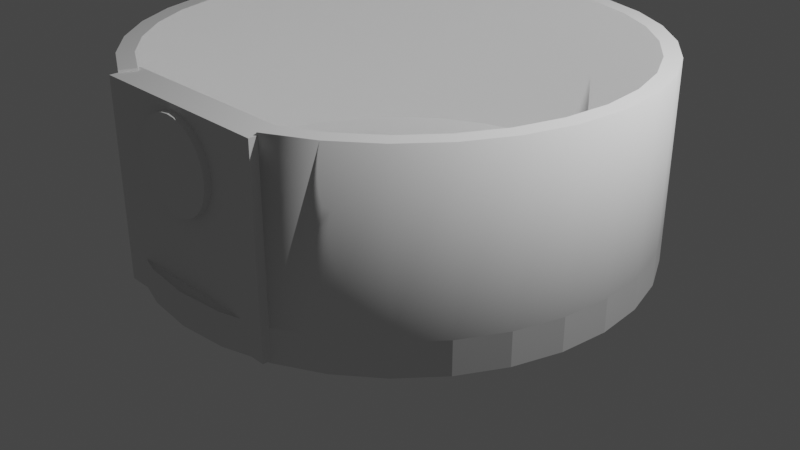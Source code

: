 # Source: Arena.blend  (saved by Blender 3.0.42; exported with 4.5.12 LTS)
import bpy
from mathutils import Matrix  # noqa: F401  (used for matrix-valued properties, if any)

bpy.ops.wm.read_factory_settings(use_empty=True)
scene = bpy.context.scene
scene.name = 'Scene'

# ---- collections
col_collection = bpy.data.collections.new('Collection'); scene.collection.children.link(col_collection)

# ---- world
world_world = bpy.data.worlds.new('World'); scene.world = world_world
world_world.use_nodes = True; world_world.node_tree.nodes.clear()
_N = world_world.node_tree.nodes; _L = world_world.node_tree.links
n0 = _N.new('ShaderNodeOutputWorld'); n0.name = 'World Output'; n0.location = (300, 300)
n1 = _N.new('ShaderNodeBackground'); n1.name = 'Background'; n1.location = (10, 300)
n1.inputs[0].default_value = (0.05088, 0.05088, 0.05088, 1.0)
_L.new(n1.outputs[0], n0.inputs[0])
n0.is_active_output = True
world_world.color = (0.05088, 0.05088, 0.05088)
world_world.use_sun_shadow = False
world_world.sun_shadow_jitter_overblur = 0.0

# ---- cameras
cam_camera = bpy.data.cameras.new('Camera')
cam_camera.clip_end = 100.0
cam_camera.ortho_scale = 7.314

# ---- lights
light_light = bpy.data.lights.new('Light', 'POINT')
light_light.transmission_factor = 0.0
light_light.energy = 1000.0
light_light.shadow_soft_size = 0.1
light_light.shadow_maximum_resolution = 0.006
light_light.use_absolute_resolution = True

# ---- meshes
me_cylinder = bpy.data.meshes.new('Cylinder')
me_cylinder.from_pydata([(-1.14e-07, 2.597, -0.1722), (-1.14e-07, 2.597, 0.1722), (0.5066, 2.547, -0.1722), (0.5066, 2.547, 0.1722), (0.9937, 2.399, -0.1722), (0.9937, 2.399, 0.1722), (1.443, 2.159, -0.1722), (1.443, 2.159, 0.1722), (1.836, 1.836, -0.1722), (1.836, 1.836, 0.1722), (2.159, 1.443, -0.1722), (2.159, 1.443, 0.1722), (2.399, 0.9937, -0.1722), (2.399, 0.9937, 0.1722), (2.547, 0.5066, -0.1722), (2.547, 0.5066, 0.1722), (2.597, -8.476e-08, -0.1722), (2.597, -8.476e-08, 0.1722), (2.547, -0.5066, -0.1722), (2.547, -0.5066, 0.1722), (2.399, -0.9937, -0.1722), (2.399, -0.9937, 0.1722), (2.159, -1.443, -0.1722), (2.159, -1.443, 0.1722), (1.836, -1.836, -0.1722), (1.836, -1.836, 0.1722), (1.443, -2.159, -0.1722), (1.443, -2.159, 0.1722), (0.9937, -2.399, -0.1722), (0.9937, -2.399, 0.1722), (0.5066, -2.547, -0.1722), (0.5066, -2.547, 0.1722), (-3.41e-07, -2.597, -0.1722), (-3.41e-07, -2.597, 0.1722), (-0.5066, -2.547, -0.1722), (-0.5066, -2.547, 0.1722), (-0.9937, -2.399, -0.1722), (-0.9937, -2.399, 0.1722), (-1.443, -2.159, -0.1722), (-1.443, -2.159, 0.1722), (-1.836, -1.836, -0.1722), (-1.836, -1.836, 0.1722), (-2.159, -1.443, -0.1722), (-2.159, -1.443, 0.1722), (-2.399, -0.9937, -0.1722), (-2.399, -0.9937, 0.1722), (-2.547, -0.5066, -0.1722), (-2.547, -0.5066, 0.1722), (-2.597, 5.97e-08, -0.1722), (-2.597, 5.97e-08, 0.1722), (-2.547, 0.5066, -0.1722), (-2.547, 0.5066, 0.1722), (-2.399, 0.9937, -0.1722), (-2.399, 0.9937, 0.1722), (-2.159, 1.443, -0.1722), (-2.159, 1.443, 0.1722), (-1.836, 1.836, -0.1722), (-1.836, 1.836, 0.1722), (-1.443, 2.159, -0.1722), (-1.443, 2.159, 0.1722), (-0.9937, 2.399, -0.1722), (-0.9937, 2.399, 0.1722), (-0.5066, 2.547, -0.1722), (-0.5066, 2.547, 0.1722), (0.4734, 2.38, 0.1722), (-1.097e-07, 2.427, 0.1722), (0.9287, 2.242, 0.1722), (1.348, 2.018, 0.1722), (1.716, 1.716, 0.1722), (2.018, 1.348, 0.1722), (2.242, 0.9287, 0.1722), (2.38, 0.4734, 0.1722), (2.427, -8.214e-08, 0.1722), (2.38, -0.4734, 0.1722), (2.242, -0.9287, 0.1722), (2.018, -1.348, 0.1722), (1.716, -1.716, 0.1722), (1.348, -2.018, 0.1722), (0.9287, -2.242, 0.1722), (0.4734, -2.38, 0.1722), (-3.219e-07, -2.427, 0.1722), (-0.4734, -2.38, 0.1722), (-0.9287, -2.242, 0.1722), (-1.348, -2.018, 0.1722), (-1.716, -1.716, 0.1722), (-2.018, -1.348, 0.1722), (-2.242, -0.9287, 0.1722), (-2.38, -0.4734, 0.1722), (-2.427, 5.287e-08, 0.1722), (-2.38, 0.4734, 0.1722), (-2.242, 0.9287, 0.1722), (-2.018, 1.348, 0.1722), (-1.716, 1.716, 0.1722), (-1.348, 2.018, 0.1722), (-0.9287, 2.242, 0.1722), (-0.4734, 2.38, 0.1722), (0.5066, 2.547, 1.881), (-1.14e-07, 2.597, 1.881), (0.9937, 2.399, 1.881), (1.443, 2.159, 1.881), (1.836, 1.836, 1.881), (2.159, 1.443, 1.881), (2.399, 0.9937, 1.881), (2.547, 0.5066, 1.881), (2.597, -8.476e-08, 1.881), (2.547, -0.5066, 1.881), (2.399, -0.9937, 1.881), (2.159, -1.443, 1.881), (1.836, -1.836, 1.881), (1.443, -2.159, 1.881), (0.9937, -2.399, 1.881), (-1.443, -2.159, 1.881), (-0.9937, -2.399, 1.881), (-1.836, -1.836, 1.881), (-2.159, -1.443, 1.881), (-2.399, -0.9937, 1.881), (-2.547, -0.5066, 1.881), (-2.597, 5.97e-08, 1.881), (-2.547, 0.5066, 1.881), (-2.399, 0.9937, 1.881), (-2.159, 1.443, 1.881), (-1.836, 1.836, 1.881), (-1.443, 2.159, 1.881), (-0.9937, 2.399, 1.881), (-0.5066, 2.547, 1.881), (0.4734, 2.38, 1.881), (-1.097e-07, 2.427, 1.881), (0.9287, 2.242, 1.881), (1.348, 2.018, 1.881), (1.716, 1.716, 1.881), (2.018, 1.348, 1.881), (2.242, 0.9287, 1.881), (2.38, 0.4734, 1.881), (2.427, -8.214e-08, 1.881), (2.38, -0.4734, 1.881), (2.242, -0.9287, 1.881), (2.018, -1.348, 1.881), (1.716, -1.716, 1.881), (1.348, -2.018, 1.881), (0.9287, -2.242, 1.881), (-1.348, -2.018, 1.881), (-0.9287, -2.242, 1.881), (-1.716, -1.716, 1.881), (-2.018, -1.348, 1.881), (-2.242, -0.9287, 1.881), (-2.38, -0.4734, 1.881), (-2.427, 5.287e-08, 1.881), (-2.38, 0.4734, 1.881), (-2.242, 0.9287, 1.881), (-2.018, 1.348, 1.881), (-1.716, 1.716, 1.881), (-1.348, 2.018, 1.881), (-0.9287, 2.242, 1.881), (-0.4734, 2.38, 1.881)], [], [(0, 1, 3, 2), (2, 3, 5, 4), (4, 5, 7, 6), (6, 7, 9, 8), (8, 9, 11, 10), (10, 11, 13, 12), (12, 13, 15, 14), (14, 15, 17, 16), (16, 17, 19, 18), (18, 19, 21, 20), (20, 21, 23, 22), (22, 23, 25, 24), (24, 25, 27, 26), (26, 27, 29, 28), (28, 29, 31, 30), (30, 31, 33, 32), (32, 33, 35, 34), (34, 35, 37, 36), (36, 37, 39, 38), (38, 39, 41, 40), (40, 41, 43, 42), (42, 43, 45, 44), (44, 45, 47, 46), (46, 47, 49, 48), (48, 49, 51, 50), (50, 51, 53, 52), (52, 53, 55, 54), (54, 55, 57, 56), (56, 57, 59, 58), (58, 59, 61, 60), (59, 57, 121, 122), (60, 61, 63, 62), (62, 63, 1, 0), (0, 2, 4, 6, 8, 10, 12, 14, 16, 18, 20, 22, 24, 26, 28, 30, 32, 34, 36, 38, 40, 42, 44, 46, 48, 50, 52, 54, 56, 58, 60, 62), (64, 65, 95, 94, 93, 92, 91, 90, 89, 88, 87, 86, 85, 84, 83, 82, 81, 80, 79, 78, 77, 76, 75, 74, 73, 72, 71, 70, 69, 68, 67, 66), (41, 39, 111, 113), (23, 21, 106, 107), (5, 3, 96, 98), (57, 55, 120, 121), (35, 33, 80, 81), (77, 78, 139, 138), (39, 37, 112, 111), (76, 77, 138, 137), (21, 19, 105, 106), (75, 76, 137, 136), (55, 53, 119, 120), (37, 35, 81, 82), (74, 75, 136, 135), (3, 1, 97, 96), (73, 74, 135, 134), (19, 17, 104, 105), (72, 73, 134, 133), (53, 51, 118, 119), (71, 72, 133, 132), (70, 71, 132, 131), (17, 15, 103, 104), (69, 70, 131, 130), (31, 29, 78, 79), (95, 65, 126, 153), (51, 49, 117, 118), (68, 69, 130, 129), (94, 95, 153, 152), (67, 68, 129, 128), (93, 94, 152, 151), (33, 31, 79, 80), (15, 13, 102, 103), (99, 98, 127, 128), (108, 107, 136, 137), (114, 113, 142, 143), (123, 122, 151, 152), (104, 103, 132, 133), (119, 118, 147, 148), (100, 99, 128, 129), (109, 108, 137, 138), (115, 114, 143, 144), (124, 123, 152, 153), (105, 104, 133, 134), (120, 119, 148, 149), (101, 100, 129, 130), (110, 109, 138, 139), (116, 115, 144, 145), (96, 97, 126, 125), (97, 124, 153, 126), (106, 105, 134, 135), (111, 112, 141, 140), (121, 120, 149, 150), (102, 101, 130, 131), (117, 116, 145, 146), (98, 96, 125, 127), (107, 106, 135, 136), (113, 111, 140, 142), (122, 121, 150, 151), (103, 102, 131, 132), (118, 117, 146, 147), (7, 5, 98, 99), (25, 23, 107, 108), (82, 83, 140, 141), (43, 41, 113, 114), (83, 84, 142, 140), (61, 59, 122, 123), (9, 7, 99, 100), (84, 85, 143, 142), (27, 25, 108, 109), (85, 86, 144, 143), (45, 43, 114, 115), (86, 87, 145, 144), (63, 61, 123, 124), (11, 9, 100, 101), (87, 88, 146, 145), (29, 27, 109, 110), (88, 89, 147, 146), (47, 45, 115, 116), (37, 82, 141, 112), (89, 90, 148, 147), (1, 63, 124, 97), (13, 11, 101, 102), (90, 91, 149, 148), (65, 64, 125, 126), (91, 92, 150, 149), (64, 66, 127, 125), (49, 47, 116, 117), (78, 29, 110, 139), (92, 93, 151, 150), (66, 67, 128, 127)])
me_cylinder.polygons.foreach_set('use_smooth', [0, 0, 0, 0, 0, 0, 0, 0, 0, 0, 0, 0, 0, 0, 0, 0, 0, 0, 0, 0, 0, 0, 0, 0, 0, 0, 0, 0, 0, 0, 1, 0, 0, 0, 0, 1, 1, 1, 1, 1, 1, 1, 1, 1, 1, 1, 1, 1, 1, 1, 1, 1, 1, 1, 1, 1, 1, 1, 1, 1, 1, 1, 1, 1, 1, 1, 0, 0, 0, 0, 0, 0, 0, 0, 0, 0, 0, 0, 0, 0, 0, 0, 0, 0, 0, 0, 0, 0, 0, 0, 0, 0, 0, 0, 1, 1, 1, 1, 1, 1, 1, 1, 1, 1, 1, 1, 1, 1, 1, 1, 1, 1, 0, 1, 1, 1, 1, 1, 1, 1, 1, 1, 1, 1])
_uv = me_cylinder.uv_layers.new(name='UVMap')
_uv.uv.foreach_set('vector', [1.0, 0.5, 1.0, 1.0, 0.9688, 1.0, 0.9688, 0.5, 0.9688, 0.5, 0.9688, 1.0, 0.9375, 1.0, 0.9375, 0.5, 0.9375, 0.5, 0.9375, 1.0, 0.9062, 1.0, 0.9062, 0.5, 0.9062, 0.5, 0.9062, 1.0, 0.875, 1.0, 0.875, 0.5, 0.875, 0.5, 0.875, 1.0, 0.8438, 1.0, 0.8438, 0.5, 0.8438, 0.5, 0.8438, 1.0, 0.8125, 1.0, 0.8125, 0.5, 0.8125, 0.5, 0.8125, 1.0, 0.7812, 1.0, 0.7812, 0.5, 0.7812, 0.5, 0.7812, 1.0, 0.75, 1.0, 0.75, 0.5, 0.75, 0.5, 0.75, 1.0, 0.7188, 1.0, 0.7188, 0.5, 0.7188, 0.5, 0.7188, 1.0, 0.6875, 1.0, 0.6875, 0.5, 0.6875, 0.5, 0.6875, 1.0, 0.6562, 1.0, 0.6562, 0.5, 0.6562, 0.5, 0.6562, 1.0, 0.625, 1.0, 0.625, 0.5, 0.625, 0.5, 0.625, 1.0, 0.5938, 1.0, 0.5938, 0.5, 0.5938, 0.5, 0.5938, 1.0, 0.5625, 1.0, 0.5625, 0.5, 0.5625, 0.5, 0.5625, 1.0, 0.5312, 1.0, 0.5312, 0.5, 0.5312, 0.5, 0.5312, 1.0, 0.5, 1.0, 0.5, 0.5, 0.5, 0.5, 0.5, 1.0, 0.4688, 1.0, 0.4688, 0.5, 0.4688, 0.5, 0.4688, 1.0, 0.4375, 1.0, 0.4375, 0.5, 0.4375, 0.5, 0.4375, 1.0, 0.4062, 1.0, 0.4062, 0.5, 0.4062, 0.5, 0.4062, 1.0, 0.375, 1.0, 0.375, 0.5, 0.375, 0.5, 0.375, 1.0, 0.3438, 1.0, 0.3438, 0.5, 0.3438, 0.5, 0.3438, 1.0, 0.3125, 1.0, 0.3125, 0.5, 0.3125, 0.5, 0.3125, 1.0, 0.2812, 1.0, 0.2812, 0.5, 0.2812, 0.5, 0.2812, 1.0, 0.25, 1.0, 0.25, 0.5, 0.25, 0.5, 0.25, 1.0, 0.2188, 1.0, 0.2188, 0.5, 0.2188, 0.5, 0.2188, 1.0, 0.1875, 1.0, 0.1875, 0.5, 0.1875, 0.5, 0.1875, 1.0, 0.1562, 1.0, 0.1562, 0.5, 0.1562, 0.5, 0.1562, 1.0, 0.125, 1.0, 0.125, 0.5, 0.125, 0.5, 0.125, 1.0, 0.09375, 1.0, 0.09375, 0.5, 0.09375, 0.5, 0.09375, 1.0, 0.0625, 1.0, 0.0625, 0.5, 0.09375, 1.0, 0.125, 1.0, 0.125, 1.0, 0.09375, 1.0, 0.0625, 0.5, 0.0625, 1.0, 0.03125, 1.0, 0.03125, 0.5, 0.03125, 0.5, 0.03125, 1.0, 0.0, 1.0, 0.0, 0.5, 0.75, 0.49, 0.7968, 0.4854, 0.8418, 0.4717, 0.8833, 0.4496, 0.9197, 0.4197, 0.9496, 0.3833, 0.9717, 0.3418, 0.9854, 0.2968, 0.99, 0.25, 0.9854, 0.2032, 0.9717, 0.1582, 0.9496, 0.1167, 0.9197, 0.08029, 0.8833, 0.05045, 0.8418, 0.02827, 0.7968, 0.01461, 0.75, 0.01, 0.7032, 0.01461, 0.6582, 0.02827, 0.6167, 0.05045, 0.5803, 0.08029, 0.5504, 0.1167, 0.5283, 0.1582, 0.5146, 0.2032, 0.51, 0.25, 0.5146, 0.2968, 0.5283, 0.3418, 0.5504, 0.3833, 0.5803, 0.4197, 0.6167, 0.4496, 0.6582, 0.4717, 0.7032, 0.4854, 0.2968, 0.4854, 0.25, 0.49, 0.2032, 0.4854, 0.1582, 0.4717, 0.1167, 0.4496, 0.08029, 0.4197, 0.05045, 0.3833, 0.02827, 0.3418, 0.01461, 0.2968, 0.01, 0.25, 0.01461, 0.2032, 0.02827, 0.1582, 0.05045, 0.1167, 0.08029, 0.08029, 0.1167, 0.05045, 0.1582, 0.02827, 0.2032, 0.01461, 0.25, 0.01, 0.2968, 0.01461, 0.3418, 0.02827, 0.3833, 0.05045, 0.4197, 0.08029, 0.4496, 0.1167, 0.4717, 0.1582, 0.4854, 0.2032, 0.49, 0.25, 0.4854, 0.2968, 0.4717, 0.3418, 0.4496, 0.3833, 0.4197, 0.4197, 0.3833, 0.4496, 0.3418, 0.4717, 0.375, 1.0, 0.4062, 1.0, 0.4062, 1.0, 0.375, 1.0, 0.6562, 1.0, 0.6875, 1.0, 0.6875, 1.0, 0.6562, 1.0, 0.9375, 1.0, 0.9688, 1.0, 0.9688, 1.0, 0.9375, 1.0, 0.125, 1.0, 0.1562, 1.0, 0.1562, 1.0, 0.125, 1.0, 0.4688, 1.0, 0.5, 1.0, 0.5, 1.0, 0.4688, 1.0, 0.3833, 0.05045, 0.3418, 0.02827, 0.3418, 0.02827, 0.3833, 0.05045, 0.4062, 1.0, 0.4375, 1.0, 0.4375, 1.0, 0.4062, 1.0, 0.4197, 0.08029, 0.3833, 0.05045, 0.3833, 0.05045, 0.4197, 0.08029, 0.6875, 1.0, 0.7188, 1.0, 0.7188, 1.0, 0.6875, 1.0, 0.4496, 0.1167, 0.4197, 0.08029, 0.4197, 0.08029, 0.4496, 0.1167, 0.1562, 1.0, 0.1875, 1.0, 0.1875, 1.0, 0.1562, 1.0, 0.4375, 1.0, 0.4688, 1.0, 0.4688, 1.0, 0.4375, 1.0, 0.4717, 0.1582, 0.4496, 0.1167, 0.4496, 0.1167, 0.4717, 0.1582, 0.9688, 1.0, 1.0, 1.0, 1.0, 1.0, 0.9688, 1.0, 0.4854, 0.2032, 0.4717, 0.1582, 0.4717, 0.1582, 0.4854, 0.2032, 0.7188, 1.0, 0.75, 1.0, 0.75, 1.0, 0.7188, 1.0, 0.49, 0.25, 0.4854, 0.2032, 0.4854, 0.2032, 0.49, 0.25, 0.1875, 1.0, 0.2188, 1.0, 0.2188, 1.0, 0.1875, 1.0, 0.4854, 0.2968, 0.49, 0.25, 0.49, 0.25, 0.4854, 0.2968, 0.4717, 0.3418, 0.4854, 0.2968, 0.4854, 0.2968, 0.4717, 0.3418, 0.75, 1.0, 0.7812, 1.0, 0.7812, 1.0, 0.75, 1.0, 0.4496, 0.3833, 0.4717, 0.3418, 0.4717, 0.3418, 0.4496, 0.3833, 0.5312, 1.0, 0.5625, 1.0, 0.5625, 1.0, 0.5312, 1.0, 0.2032, 0.4854, 0.25, 0.49, 0.25, 0.49, 0.2032, 0.4854, 0.2188, 1.0, 0.25, 1.0, 0.25, 1.0, 0.2188, 1.0, 0.4197, 0.4197, 0.4496, 0.3833, 0.4496, 0.3833, 0.4197, 0.4197, 0.1582, 0.4717, 0.2032, 0.4854, 0.2032, 0.4854, 0.1582, 0.4717, 0.3833, 0.4496, 0.4197, 0.4197, 0.4197, 0.4197, 0.3833, 0.4496, 0.1167, 0.4496, 0.1582, 0.4717, 0.1582, 0.4717, 0.1167, 0.4496, 0.5, 1.0, 0.5312, 1.0, 0.5312, 1.0, 0.5, 1.0, 0.7812, 1.0, 0.8125, 1.0, 0.8125, 1.0, 0.7812, 1.0, 0.9062, 1.0, 0.9375, 1.0, 0.9375, 1.0, 0.9062, 1.0, 0.625, 1.0, 0.6562, 1.0, 0.6562, 1.0, 0.625, 1.0, 0.3438, 1.0, 0.375, 1.0, 0.375, 1.0, 0.3438, 1.0, 0.0625, 1.0, 0.09375, 1.0, 0.09375, 1.0, 0.0625, 1.0, 0.75, 1.0, 0.7812, 1.0, 0.7812, 1.0, 0.75, 1.0, 0.1875, 1.0, 0.2188, 1.0, 0.2188, 1.0, 0.1875, 1.0, 0.875, 1.0, 0.9062, 1.0, 0.9062, 1.0, 0.875, 1.0, 0.5938, 1.0, 0.625, 1.0, 0.625, 1.0, 0.5938, 1.0, 0.3125, 1.0, 0.3438, 1.0, 0.3438, 1.0, 0.3125, 1.0, 0.03125, 1.0, 0.0625, 1.0, 0.0625, 1.0, 0.03125, 1.0, 0.7188, 1.0, 0.75, 1.0, 0.75, 1.0, 0.7188, 1.0, 0.1562, 1.0, 0.1875, 1.0, 0.1875, 1.0, 0.1562, 1.0, 0.8438, 1.0, 0.875, 1.0, 0.875, 1.0, 0.8438, 1.0, 0.5625, 1.0, 0.5938, 1.0, 0.5938, 1.0, 0.5625, 1.0, 0.2812, 1.0, 0.3125, 1.0, 0.3125, 1.0, 0.2812, 1.0, 0.9688, 1.0, 1.0, 1.0, 1.0, 1.0, 0.9688, 1.0, 0.0, 1.0, 0.03125, 1.0, 0.03125, 1.0, 0.0, 1.0, 0.6875, 1.0, 0.7188, 1.0, 0.7188, 1.0, 0.6875, 1.0, 0.4062, 1.0, 0.4375, 1.0, 0.4375, 1.0, 0.4062, 1.0, 0.125, 1.0, 0.1562, 1.0, 0.1562, 1.0, 0.125, 1.0, 0.8125, 1.0, 0.8438, 1.0, 0.8438, 1.0, 0.8125, 1.0, 0.25, 1.0, 0.2812, 1.0, 0.2812, 1.0, 0.25, 1.0, 0.9375, 1.0, 0.9688, 1.0, 0.9688, 1.0, 0.9375, 1.0, 0.6562, 1.0, 0.6875, 1.0, 0.6875, 1.0, 0.6562, 1.0, 0.375, 1.0, 0.4062, 1.0, 0.4062, 1.0, 0.375, 1.0, 0.09375, 1.0, 0.125, 1.0, 0.125, 1.0, 0.09375, 1.0, 0.7812, 1.0, 0.8125, 1.0, 0.8125, 1.0, 0.7812, 1.0, 0.2188, 1.0, 0.25, 1.0, 0.25, 1.0, 0.2188, 1.0, 0.9062, 1.0, 0.9375, 1.0, 0.9375, 1.0, 0.9062, 1.0, 0.625, 1.0, 0.6562, 1.0, 0.6562, 1.0, 0.625, 1.0, 0.1582, 0.02827, 0.1167, 0.05045, 0.1167, 0.05045, 0.1582, 0.02827, 0.3438, 1.0, 0.375, 1.0, 0.375, 1.0, 0.3438, 1.0, 0.1167, 0.05045, 0.08029, 0.08029, 0.08029, 0.08029, 0.1167, 0.05045, 0.0625, 1.0, 0.09375, 1.0, 0.09375, 1.0, 0.0625, 1.0, 0.875, 1.0, 0.9062, 1.0, 0.9062, 1.0, 0.875, 1.0, 0.08029, 0.08029, 0.05045, 0.1167, 0.05045, 0.1167, 0.08029, 0.08029, 0.5938, 1.0, 0.625, 1.0, 0.625, 1.0, 0.5938, 1.0, 0.05045, 0.1167, 0.02827, 0.1582, 0.02827, 0.1582, 0.05045, 0.1167, 0.3125, 1.0, 0.3438, 1.0, 0.3438, 1.0, 0.3125, 1.0, 0.02827, 0.1582, 0.01461, 0.2032, 0.01461, 0.2032, 0.02827, 0.1582, 0.03125, 1.0, 0.0625, 1.0, 0.0625, 1.0, 0.03125, 1.0, 0.8438, 1.0, 0.875, 1.0, 0.875, 1.0, 0.8438, 1.0, 0.01461, 0.2032, 0.01, 0.25, 0.01, 0.25, 0.01461, 0.2032, 0.5625, 1.0, 0.5938, 1.0, 0.5938, 1.0, 0.5625, 1.0, 0.01, 0.25, 0.01461, 0.2968, 0.01461, 0.2968, 0.01, 0.25, 0.2812, 1.0, 0.3125, 1.0, 0.3125, 1.0, 0.2812, 1.0, 0.4375, 1.0, 0.4375, 1.0, 0.4375, 1.0, 0.4375, 1.0, 0.01461, 0.2968, 0.02827, 0.3418, 0.02827, 0.3418, 0.01461, 0.2968, 0.0, 1.0, 0.03125, 1.0, 0.03125, 1.0, 0.0, 1.0, 0.8125, 1.0, 0.8438, 1.0, 0.8438, 1.0, 0.8125, 1.0, 0.02827, 0.3418, 0.05045, 0.3833, 0.05045, 0.3833, 0.02827, 0.3418, 0.25, 0.49, 0.2968, 0.4854, 0.2968, 0.4854, 0.25, 0.49, 0.05045, 0.3833, 0.08029, 0.4197, 0.08029, 0.4197, 0.05045, 0.3833, 0.2968, 0.4854, 0.3418, 0.4717, 0.3418, 0.4717, 0.2968, 0.4854, 0.25, 1.0, 0.2812, 1.0, 0.2812, 1.0, 0.25, 1.0, 0.5625, 1.0, 0.5625, 1.0, 0.5625, 1.0, 0.5625, 1.0, 0.08029, 0.4197, 0.1167, 0.4496, 0.1167, 0.4496, 0.08029, 0.4197, 0.3418, 0.4717, 0.3833, 0.4496, 0.3833, 0.4496, 0.3418, 0.4717])
me_cylinder.use_remesh_fix_poles = True
me_cylinder.use_remesh_preserve_attributes = False
me_cylinder.update()
me_cube_001 = bpy.data.meshes.new('Cube.001')
me_cube_001.from_pydata([(-1.0, -1.0, -1.0), (-1.0, -1.0, 1.0), (-1.0, 1.0, -1.0), (-1.0, 1.0, 1.0), (1.0, -1.0, -1.0), (1.0, -1.0, 1.0), (1.0, 1.0, -1.0), (1.0, 1.0, 1.0), (3.719e-08, -1.467, 0.0234), (3.719e-08, 1.374, 0.0234), (0.08911, -1.467, 0.03217), (0.08911, 1.374, 0.03217), (0.1748, -1.467, 0.05817), (0.1748, 1.374, 0.05817), (0.2538, -1.467, 0.1004), (0.2538, 1.374, 0.1004), (0.323, -1.467, 0.1572), (0.323, 1.374, 0.1572), (0.3798, -1.467, 0.2264), (0.3798, 1.374, 0.2264), (0.422, -1.467, 0.3054), (0.422, 1.374, 0.3054), (0.448, -1.467, 0.391), (0.448, 1.374, 0.391), (0.4568, -1.467, 0.4802), (0.4568, 1.374, 0.4802), (0.448, -1.467, 0.5693), (0.448, 1.374, 0.5693), (0.422, -1.467, 0.6549), (0.422, 1.374, 0.6549), (0.3798, -1.467, 0.7339), (0.3798, 1.374, 0.7339), (0.323, -1.467, 0.8031), (0.323, 1.374, 0.8031), (0.2538, -1.467, 0.8599), (0.2538, 1.374, 0.8599), (0.1748, -1.467, 0.9021), (0.1748, 1.374, 0.9021), (0.08911, -1.467, 0.9281), (0.08911, 1.374, 0.9281), (-2.744e-09, -1.467, 0.9369), (-2.744e-09, 1.374, 0.9369), (-0.08911, -1.467, 0.9281), (-0.08911, 1.374, 0.9281), (-0.1748, -1.467, 0.9021), (-0.1748, 1.374, 0.9021), (-0.2538, -1.467, 0.8599), (-0.2538, 1.374, 0.8599), (-0.323, -1.467, 0.8031), (-0.323, 1.374, 0.8031), (-0.3798, -1.467, 0.7339), (-0.3798, 1.374, 0.7339), (-0.422, -1.467, 0.6549), (-0.422, 1.374, 0.6549), (-0.448, -1.467, 0.5693), (-0.448, 1.374, 0.5693), (-0.4568, -1.467, 0.4802), (-0.4568, 1.374, 0.4802), (-0.448, -1.467, 0.391), (-0.448, 1.374, 0.391), (-0.422, -1.467, 0.3054), (-0.422, 1.374, 0.3054), (-0.3798, -1.467, 0.2264), (-0.3798, 1.374, 0.2264), (-0.323, -1.467, 0.1572), (-0.323, 1.374, 0.1572), (-0.2538, -1.467, 0.1004), (-0.2538, 1.374, 0.1004), (-0.1748, -1.467, 0.05817), (-0.1748, 1.374, 0.05817), (-0.08911, -1.467, 0.03217), (-0.08911, 1.374, 0.03217)], [], [(0, 1, 3, 2), (2, 3, 7, 6), (6, 7, 5, 4), (4, 5, 1, 0), (2, 6, 4, 0), (7, 3, 1, 5), (8, 9, 11, 10), (10, 11, 13, 12), (12, 13, 15, 14), (14, 15, 17, 16), (16, 17, 19, 18), (18, 19, 21, 20), (20, 21, 23, 22), (22, 23, 25, 24), (24, 25, 27, 26), (26, 27, 29, 28), (28, 29, 31, 30), (30, 31, 33, 32), (32, 33, 35, 34), (34, 35, 37, 36), (36, 37, 39, 38), (38, 39, 41, 40), (40, 41, 43, 42), (42, 43, 45, 44), (44, 45, 47, 46), (46, 47, 49, 48), (48, 49, 51, 50), (50, 51, 53, 52), (52, 53, 55, 54), (54, 55, 57, 56), (56, 57, 59, 58), (58, 59, 61, 60), (60, 61, 63, 62), (62, 63, 65, 64), (64, 65, 67, 66), (66, 67, 69, 68), (11, 9, 71, 69, 67, 65, 63, 61, 59, 57, 55, 53, 51, 49, 47, 45, 43, 41, 39, 37, 35, 33, 31, 29, 27, 25, 23, 21, 19, 17, 15, 13), (68, 69, 71, 70), (70, 71, 9, 8), (8, 10, 12, 14, 16, 18, 20, 22, 24, 26, 28, 30, 32, 34, 36, 38, 40, 42, 44, 46, 48, 50, 52, 54, 56, 58, 60, 62, 64, 66, 68, 70)])
_uv = me_cube_001.uv_layers.new(name='UVMap')
_uv.uv.foreach_set('vector', [0.375, 0.0, 0.625, 0.0, 0.625, 0.25, 0.375, 0.25, 0.375, 0.25, 0.625, 0.25, 0.625, 0.5, 0.375, 0.5, 0.375, 0.5, 0.625, 0.5, 0.625, 0.75, 0.375, 0.75, 0.375, 0.75, 0.625, 0.75, 0.625, 1.0, 0.375, 1.0, 0.125, 0.5, 0.375, 0.5, 0.375, 0.75, 0.125, 0.75, 0.625, 0.5, 0.875, 0.5, 0.875, 0.75, 0.625, 0.75, 1.0, 0.5, 1.0, 1.0, 0.9688, 1.0, 0.9688, 0.5, 0.9688, 0.5, 0.9688, 1.0, 0.9375, 1.0, 0.9375, 0.5, 0.9375, 0.5, 0.9375, 1.0, 0.9062, 1.0, 0.9062, 0.5, 0.9062, 0.5, 0.9062, 1.0, 0.875, 1.0, 0.875, 0.5, 0.875, 0.5, 0.875, 1.0, 0.8438, 1.0, 0.8438, 0.5, 0.8438, 0.5, 0.8438, 1.0, 0.8125, 1.0, 0.8125, 0.5, 0.8125, 0.5, 0.8125, 1.0, 0.7812, 1.0, 0.7812, 0.5, 0.7812, 0.5, 0.7812, 1.0, 0.75, 1.0, 0.75, 0.5, 0.75, 0.5, 0.75, 1.0, 0.7188, 1.0, 0.7188, 0.5, 0.7188, 0.5, 0.7188, 1.0, 0.6875, 1.0, 0.6875, 0.5, 0.6875, 0.5, 0.6875, 1.0, 0.6562, 1.0, 0.6562, 0.5, 0.6562, 0.5, 0.6562, 1.0, 0.625, 1.0, 0.625, 0.5, 0.625, 0.5, 0.625, 1.0, 0.5938, 1.0, 0.5938, 0.5, 0.5938, 0.5, 0.5938, 1.0, 0.5625, 1.0, 0.5625, 0.5, 0.5625, 0.5, 0.5625, 1.0, 0.5312, 1.0, 0.5312, 0.5, 0.5312, 0.5, 0.5312, 1.0, 0.5, 1.0, 0.5, 0.5, 0.5, 0.5, 0.5, 1.0, 0.4688, 1.0, 0.4688, 0.5, 0.4688, 0.5, 0.4688, 1.0, 0.4375, 1.0, 0.4375, 0.5, 0.4375, 0.5, 0.4375, 1.0, 0.4062, 1.0, 0.4062, 0.5, 0.4062, 0.5, 0.4062, 1.0, 0.375, 1.0, 0.375, 0.5, 0.375, 0.5, 0.375, 1.0, 0.3438, 1.0, 0.3438, 0.5, 0.3438, 0.5, 0.3438, 1.0, 0.3125, 1.0, 0.3125, 0.5, 0.3125, 0.5, 0.3125, 1.0, 0.2812, 1.0, 0.2812, 0.5, 0.2812, 0.5, 0.2812, 1.0, 0.25, 1.0, 0.25, 0.5, 0.25, 0.5, 0.25, 1.0, 0.2188, 1.0, 0.2188, 0.5, 0.2188, 0.5, 0.2188, 1.0, 0.1875, 1.0, 0.1875, 0.5, 0.1875, 0.5, 0.1875, 1.0, 0.1562, 1.0, 0.1562, 0.5, 0.1562, 0.5, 0.1562, 1.0, 0.125, 1.0, 0.125, 0.5, 0.125, 0.5, 0.125, 1.0, 0.09375, 1.0, 0.09375, 0.5, 0.09375, 0.5, 0.09375, 1.0, 0.0625, 1.0, 0.0625, 0.5, 0.2968, 0.4854, 0.25, 0.49, 0.2032, 0.4854, 0.1582, 0.4717, 0.1167, 0.4496, 0.08029, 0.4197, 0.05045, 0.3833, 0.02827, 0.3418, 0.01461, 0.2968, 0.01, 0.25, 0.01461, 0.2032, 0.02827, 0.1582, 0.05045, 0.1167, 0.08029, 0.08029, 0.1167, 0.05045, 0.1582, 0.02827, 0.2032, 0.01461, 0.25, 0.01, 0.2968, 0.01461, 0.3418, 0.02827, 0.3833, 0.05045, 0.4197, 0.08029, 0.4496, 0.1167, 0.4717, 0.1582, 0.4854, 0.2032, 0.49, 0.25, 0.4854, 0.2968, 0.4717, 0.3418, 0.4496, 0.3833, 0.4197, 0.4197, 0.3833, 0.4496, 0.3418, 0.4717, 0.0625, 0.5, 0.0625, 1.0, 0.03125, 1.0, 0.03125, 0.5, 0.03125, 0.5, 0.03125, 1.0, 0.0, 1.0, 0.0, 0.5, 0.75, 0.49, 0.7968, 0.4854, 0.8418, 0.4717, 0.8833, 0.4496, 0.9197, 0.4197, 0.9496, 0.3833, 0.9717, 0.3418, 0.9854, 0.2968, 0.99, 0.25, 0.9854, 0.2032, 0.9717, 0.1582, 0.9496, 0.1167, 0.9197, 0.08029, 0.8833, 0.05045, 0.8418, 0.02827, 0.7968, 0.01461, 0.75, 0.01, 0.7032, 0.01461, 0.6582, 0.02827, 0.6167, 0.05045, 0.5803, 0.08029, 0.5504, 0.1167, 0.5283, 0.1582, 0.5146, 0.2032, 0.51, 0.25, 0.5146, 0.2968, 0.5283, 0.3418, 0.5504, 0.3833, 0.5803, 0.4197, 0.6167, 0.4496, 0.6582, 0.4717, 0.7032, 0.4854])
me_cube_001.use_remesh_fix_poles = True
me_cube_001.use_remesh_preserve_attributes = False
me_cube_001.update()

# ---- objects
ob_light = bpy.data.objects.new('Light', light_light)
ob_camera = bpy.data.objects.new('Camera', cam_camera)
ob_arena = bpy.data.objects.new('Arena', me_cylinder)
ob_door = bpy.data.objects.new('Door', me_cube_001)

# ---- transforms, parenting, visibility, modifiers, constraints
ob_light.location = (4.076, 1.005, 5.904)
ob_light.rotation_euler = (0.6503, 0.05522, 1.866)
ob_light.lock_rotations_4d = False
ob_light.empty_display_type = 'ARROWS'
ob_light.color = (0.0, 0.0, 0.0, 0.0)
ob_light.lineart.crease_threshold = 0.0
ob_camera.location = (7.359, -6.926, 4.958)
ob_camera.rotation_euler = (1.109, 0.0, 0.8149)
ob_camera.lock_rotations_4d = False
ob_camera.empty_display_type = 'ARROWS'
ob_camera.color = (0.0, 0.0, 0.0, 0.0)
ob_camera.display_type = 'WIRE'
ob_camera.lineart.crease_threshold = 0.0
ob_arena.location = (0.0, 0.0, 0.0)
ob_door.location = (0.0, -2.327, 0.8565)
ob_door.scale = (1.0, 0.1546, 1.0)

# ---- collection membership
col_collection.objects.link(ob_light)
col_collection.objects.link(ob_camera)
col_collection.objects.link(ob_arena)
col_collection.objects.link(ob_door)

# ---- scene / render settings (as saved in the file)
scene.camera = ob_camera
scene.frame_start = 1; scene.frame_end = 250; scene.frame_set(1)
scene.render.engine = 'BLENDER_EEVEE_NEXT'
scene.cycles.sampling_pattern = 'TABULATED_SOBOL'
scene.cycles.use_light_tree = False
scene.view_settings.view_transform = 'Filmic'
bpy.context.view_layer.update()
